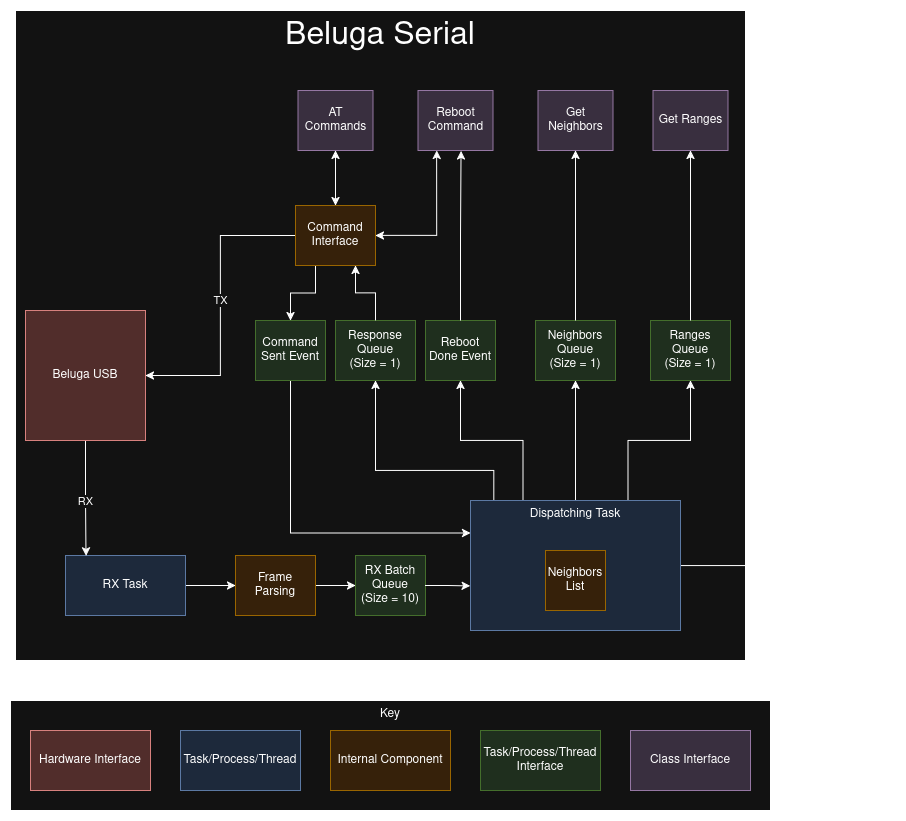

The diagram above was exported from draw.io. Its source (the exported page's mxGraphModel, read from the mxfile embedded in the PNG):
<mxGraphModel dx="2265" dy="1293" grid="1" gridSize="10" guides="1" tooltips="1" connect="1" arrows="1" fold="1" page="1" pageScale="1" pageWidth="850" pageHeight="1100" math="0" shadow="0">
  <root>
    <mxCell id="0" />
    <mxCell id="1" parent="0" />
    <mxCell id="b6ZTOprJLGGMBQ5NOJ0U-18" value="" style="group" parent="1" connectable="0" vertex="1">
      <mxGeometry x="45" y="820" width="760" height="110" as="geometry" />
    </mxCell>
    <mxCell id="b6ZTOprJLGGMBQ5NOJ0U-8" value="Key" style="rounded=0;whiteSpace=wrap;html=1;verticalAlign=top;" parent="b6ZTOprJLGGMBQ5NOJ0U-18" vertex="1">
      <mxGeometry width="760" height="110" as="geometry" />
    </mxCell>
    <mxCell id="b6ZTOprJLGGMBQ5NOJ0U-4" value="Hardware Interface" style="rounded=0;whiteSpace=wrap;html=1;fillColor=#f8cecc;strokeColor=#b85450;" parent="b6ZTOprJLGGMBQ5NOJ0U-18" vertex="1">
      <mxGeometry x="20" y="30" width="120" height="60" as="geometry" />
    </mxCell>
    <mxCell id="b6ZTOprJLGGMBQ5NOJ0U-5" value="Task/Process/Thread" style="rounded=0;whiteSpace=wrap;html=1;fillColor=#dae8fc;strokeColor=#6c8ebf;" parent="b6ZTOprJLGGMBQ5NOJ0U-18" vertex="1">
      <mxGeometry x="170" y="30" width="120" height="60" as="geometry" />
    </mxCell>
    <mxCell id="b6ZTOprJLGGMBQ5NOJ0U-6" value="Internal Component" style="rounded=0;whiteSpace=wrap;html=1;fillColor=#ffe6cc;strokeColor=#d79b00;" parent="b6ZTOprJLGGMBQ5NOJ0U-18" vertex="1">
      <mxGeometry x="320" y="30" width="120" height="60" as="geometry" />
    </mxCell>
    <mxCell id="b6ZTOprJLGGMBQ5NOJ0U-7" value="Task/Process/Thread Interface" style="rounded=0;whiteSpace=wrap;html=1;fillColor=#d5e8d4;strokeColor=#82b366;" parent="b6ZTOprJLGGMBQ5NOJ0U-18" vertex="1">
      <mxGeometry x="470" y="30" width="120" height="60" as="geometry" />
    </mxCell>
    <mxCell id="b6ZTOprJLGGMBQ5NOJ0U-17" value="Class Interface" style="rounded=0;whiteSpace=wrap;html=1;fillColor=#e1d5e7;strokeColor=#9673a6;" parent="b6ZTOprJLGGMBQ5NOJ0U-18" vertex="1">
      <mxGeometry x="620" y="30" width="120" height="60" as="geometry" />
    </mxCell>
    <mxCell id="b6ZTOprJLGGMBQ5NOJ0U-19" value="" style="group" parent="1" connectable="0" vertex="1">
      <mxGeometry x="50" y="130" width="730" height="650" as="geometry" />
    </mxCell>
    <mxCell id="b6ZTOprJLGGMBQ5NOJ0U-16" value="Beluga Serial" style="rounded=0;whiteSpace=wrap;html=1;verticalAlign=top;fontSize=32;" parent="b6ZTOprJLGGMBQ5NOJ0U-19" vertex="1">
      <mxGeometry width="730" height="650" as="geometry" />
    </mxCell>
    <mxCell id="e_DFlBqxSOS_8Y5adwmL-2" value="" style="edgeStyle=orthogonalEdgeStyle;rounded=0;orthogonalLoop=1;jettySize=auto;html=1;" edge="1" parent="b6ZTOprJLGGMBQ5NOJ0U-19" source="6tTx8PuYqlJYidxyTvxT-1" target="e_DFlBqxSOS_8Y5adwmL-1">
      <mxGeometry relative="1" as="geometry" />
    </mxCell>
    <mxCell id="6tTx8PuYqlJYidxyTvxT-1" value="RX Task" style="rounded=0;whiteSpace=wrap;html=1;fillColor=#dae8fc;strokeColor=#6c8ebf;" parent="b6ZTOprJLGGMBQ5NOJ0U-19" vertex="1">
      <mxGeometry x="50" y="545" width="120" height="60" as="geometry" />
    </mxCell>
    <mxCell id="6tTx8PuYqlJYidxyTvxT-42" style="edgeStyle=orthogonalEdgeStyle;rounded=0;orthogonalLoop=1;jettySize=auto;html=1;entryX=0.171;entryY=0.005;entryDx=0;entryDy=0;entryPerimeter=0;" parent="b6ZTOprJLGGMBQ5NOJ0U-19" source="6tTx8PuYqlJYidxyTvxT-2" target="6tTx8PuYqlJYidxyTvxT-1" edge="1">
      <mxGeometry relative="1" as="geometry">
        <mxPoint x="70" y="540" as="targetPoint" />
      </mxGeometry>
    </mxCell>
    <mxCell id="b6ZTOprJLGGMBQ5NOJ0U-3" value="RX" style="edgeLabel;html=1;align=center;verticalAlign=middle;resizable=0;points=[];" parent="6tTx8PuYqlJYidxyTvxT-42" connectable="0" vertex="1">
      <mxGeometry x="-0.399" y="1" relative="1" as="geometry">
        <mxPoint x="-1" y="26" as="offset" />
      </mxGeometry>
    </mxCell>
    <mxCell id="6tTx8PuYqlJYidxyTvxT-2" value="Beluga USB" style="rounded=0;whiteSpace=wrap;html=1;fillColor=#f8cecc;strokeColor=#b85450;" parent="b6ZTOprJLGGMBQ5NOJ0U-19" vertex="1">
      <mxGeometry x="10" y="300" width="120" height="130" as="geometry" />
    </mxCell>
    <mxCell id="6tTx8PuYqlJYidxyTvxT-3" value="&lt;div&gt;RX Batch Queue&lt;br&gt;&lt;/div&gt;&lt;div&gt;(Size = 10)&lt;br&gt;&lt;/div&gt;" style="rounded=0;whiteSpace=wrap;html=1;fillColor=#d5e8d4;strokeColor=#82b366;" parent="b6ZTOprJLGGMBQ5NOJ0U-19" vertex="1">
      <mxGeometry x="340" y="545" width="70" height="60" as="geometry" />
    </mxCell>
    <mxCell id="6tTx8PuYqlJYidxyTvxT-35" style="edgeStyle=orthogonalEdgeStyle;rounded=0;orthogonalLoop=1;jettySize=auto;html=1;exitX=0.111;exitY=0.002;exitDx=0;exitDy=0;entryX=0.5;entryY=1;entryDx=0;entryDy=0;exitPerimeter=0;" parent="b6ZTOprJLGGMBQ5NOJ0U-19" source="6tTx8PuYqlJYidxyTvxT-5" target="6tTx8PuYqlJYidxyTvxT-22" edge="1">
      <mxGeometry relative="1" as="geometry">
        <Array as="points">
          <mxPoint x="478" y="460" />
          <mxPoint x="360" y="460" />
        </Array>
      </mxGeometry>
    </mxCell>
    <mxCell id="6tTx8PuYqlJYidxyTvxT-36" style="edgeStyle=orthogonalEdgeStyle;rounded=0;orthogonalLoop=1;jettySize=auto;html=1;exitX=0.25;exitY=0;exitDx=0;exitDy=0;entryX=0.5;entryY=1;entryDx=0;entryDy=0;" parent="b6ZTOprJLGGMBQ5NOJ0U-19" source="6tTx8PuYqlJYidxyTvxT-5" target="6tTx8PuYqlJYidxyTvxT-25" edge="1">
      <mxGeometry relative="1" as="geometry" />
    </mxCell>
    <mxCell id="6tTx8PuYqlJYidxyTvxT-37" style="edgeStyle=orthogonalEdgeStyle;rounded=0;orthogonalLoop=1;jettySize=auto;html=1;entryX=0.5;entryY=1;entryDx=0;entryDy=0;" parent="b6ZTOprJLGGMBQ5NOJ0U-19" source="6tTx8PuYqlJYidxyTvxT-5" target="6tTx8PuYqlJYidxyTvxT-20" edge="1">
      <mxGeometry relative="1" as="geometry" />
    </mxCell>
    <mxCell id="6tTx8PuYqlJYidxyTvxT-38" style="edgeStyle=orthogonalEdgeStyle;rounded=0;orthogonalLoop=1;jettySize=auto;html=1;exitX=0.75;exitY=0;exitDx=0;exitDy=0;entryX=0.5;entryY=1;entryDx=0;entryDy=0;" parent="b6ZTOprJLGGMBQ5NOJ0U-19" source="6tTx8PuYqlJYidxyTvxT-5" target="6tTx8PuYqlJYidxyTvxT-18" edge="1">
      <mxGeometry relative="1" as="geometry" />
    </mxCell>
    <mxCell id="b6ZTOprJLGGMBQ5NOJ0U-21" style="edgeStyle=orthogonalEdgeStyle;rounded=0;orthogonalLoop=1;jettySize=auto;html=1;exitX=1;exitY=0.5;exitDx=0;exitDy=0;" parent="b6ZTOprJLGGMBQ5NOJ0U-19" source="6tTx8PuYqlJYidxyTvxT-5" edge="1">
      <mxGeometry relative="1" as="geometry">
        <mxPoint x="810" y="554.9310344827586" as="targetPoint" />
      </mxGeometry>
    </mxCell>
    <mxCell id="6tTx8PuYqlJYidxyTvxT-5" value="Dispatching Task" style="rounded=0;whiteSpace=wrap;html=1;fillColor=#dae8fc;strokeColor=#6c8ebf;verticalAlign=top;" parent="b6ZTOprJLGGMBQ5NOJ0U-19" vertex="1">
      <mxGeometry x="455" y="490" width="210" height="130" as="geometry" />
    </mxCell>
    <mxCell id="6tTx8PuYqlJYidxyTvxT-6" value="Neighbors List" style="rounded=0;whiteSpace=wrap;html=1;fillColor=#ffe6cc;strokeColor=#d79b00;" parent="b6ZTOprJLGGMBQ5NOJ0U-19" vertex="1">
      <mxGeometry x="530" y="540" width="60" height="60" as="geometry" />
    </mxCell>
    <mxCell id="6tTx8PuYqlJYidxyTvxT-18" value="&lt;div&gt;Ranges Queue&lt;/div&gt;&lt;div&gt;(Size = 1)&lt;br&gt;&lt;/div&gt;" style="rounded=0;whiteSpace=wrap;html=1;fillColor=#d5e8d4;strokeColor=#82b366;" parent="b6ZTOprJLGGMBQ5NOJ0U-19" vertex="1">
      <mxGeometry x="635" y="310" width="80" height="60" as="geometry" />
    </mxCell>
    <mxCell id="6tTx8PuYqlJYidxyTvxT-20" value="&lt;div&gt;Neighbors Queue&lt;/div&gt;&lt;div&gt;(Size = 1)&lt;br&gt;&lt;/div&gt;" style="rounded=0;whiteSpace=wrap;html=1;fillColor=#d5e8d4;strokeColor=#82b366;" parent="b6ZTOprJLGGMBQ5NOJ0U-19" vertex="1">
      <mxGeometry x="520" y="310" width="80" height="60" as="geometry" />
    </mxCell>
    <mxCell id="6tTx8PuYqlJYidxyTvxT-22" value="&lt;div&gt;Response Queue&lt;/div&gt;&lt;div&gt;(Size = 1)&lt;br&gt;&lt;/div&gt;" style="rounded=0;whiteSpace=wrap;html=1;fillColor=#d5e8d4;strokeColor=#82b366;" parent="b6ZTOprJLGGMBQ5NOJ0U-19" vertex="1">
      <mxGeometry x="320" y="310" width="80" height="60" as="geometry" />
    </mxCell>
    <mxCell id="6tTx8PuYqlJYidxyTvxT-34" style="edgeStyle=orthogonalEdgeStyle;rounded=0;orthogonalLoop=1;jettySize=auto;html=1;exitX=0.5;exitY=1;exitDx=0;exitDy=0;entryX=0;entryY=0.25;entryDx=0;entryDy=0;" parent="b6ZTOprJLGGMBQ5NOJ0U-19" source="6tTx8PuYqlJYidxyTvxT-24" target="6tTx8PuYqlJYidxyTvxT-5" edge="1">
      <mxGeometry relative="1" as="geometry" />
    </mxCell>
    <mxCell id="6tTx8PuYqlJYidxyTvxT-24" value="Command Sent Event" style="rounded=0;whiteSpace=wrap;html=1;fillColor=#d5e8d4;strokeColor=#82b366;" parent="b6ZTOprJLGGMBQ5NOJ0U-19" vertex="1">
      <mxGeometry x="240" y="310" width="70" height="60" as="geometry" />
    </mxCell>
    <mxCell id="6tTx8PuYqlJYidxyTvxT-25" value="Reboot Done Event" style="rounded=0;whiteSpace=wrap;html=1;fillColor=#d5e8d4;strokeColor=#82b366;" parent="b6ZTOprJLGGMBQ5NOJ0U-19" vertex="1">
      <mxGeometry x="410" y="310" width="70" height="60" as="geometry" />
    </mxCell>
    <mxCell id="6tTx8PuYqlJYidxyTvxT-27" style="edgeStyle=orthogonalEdgeStyle;rounded=0;orthogonalLoop=1;jettySize=auto;html=1;entryX=0.75;entryY=1;entryDx=0;entryDy=0;" parent="b6ZTOprJLGGMBQ5NOJ0U-19" source="6tTx8PuYqlJYidxyTvxT-22" target="6tTx8PuYqlJYidxyTvxT-26" edge="1">
      <mxGeometry relative="1" as="geometry" />
    </mxCell>
    <mxCell id="6tTx8PuYqlJYidxyTvxT-28" style="edgeStyle=orthogonalEdgeStyle;rounded=0;orthogonalLoop=1;jettySize=auto;html=1;exitX=0.25;exitY=1;exitDx=0;exitDy=0;entryX=0.5;entryY=0;entryDx=0;entryDy=0;" parent="b6ZTOprJLGGMBQ5NOJ0U-19" source="6tTx8PuYqlJYidxyTvxT-26" target="6tTx8PuYqlJYidxyTvxT-24" edge="1">
      <mxGeometry relative="1" as="geometry" />
    </mxCell>
    <mxCell id="6tTx8PuYqlJYidxyTvxT-32" style="edgeStyle=orthogonalEdgeStyle;rounded=0;orthogonalLoop=1;jettySize=auto;html=1;exitX=1;exitY=0.5;exitDx=0;exitDy=0;entryX=-0.001;entryY=0.657;entryDx=0;entryDy=0;entryPerimeter=0;" parent="b6ZTOprJLGGMBQ5NOJ0U-19" source="6tTx8PuYqlJYidxyTvxT-3" target="6tTx8PuYqlJYidxyTvxT-5" edge="1">
      <mxGeometry relative="1" as="geometry" />
    </mxCell>
    <mxCell id="6tTx8PuYqlJYidxyTvxT-39" style="edgeStyle=orthogonalEdgeStyle;rounded=0;orthogonalLoop=1;jettySize=auto;html=1;entryX=0.5;entryY=1;entryDx=0;entryDy=0;" parent="b6ZTOprJLGGMBQ5NOJ0U-19" source="6tTx8PuYqlJYidxyTvxT-20" target="b6ZTOprJLGGMBQ5NOJ0U-12" edge="1">
      <mxGeometry relative="1" as="geometry">
        <mxPoint x="560" y="255" as="targetPoint" />
      </mxGeometry>
    </mxCell>
    <mxCell id="6tTx8PuYqlJYidxyTvxT-40" style="edgeStyle=orthogonalEdgeStyle;rounded=0;orthogonalLoop=1;jettySize=auto;html=1;entryX=0.5;entryY=1;entryDx=0;entryDy=0;" parent="b6ZTOprJLGGMBQ5NOJ0U-19" source="6tTx8PuYqlJYidxyTvxT-18" target="b6ZTOprJLGGMBQ5NOJ0U-13" edge="1">
      <mxGeometry relative="1" as="geometry">
        <mxPoint x="675" y="255" as="targetPoint" />
      </mxGeometry>
    </mxCell>
    <mxCell id="b6ZTOprJLGGMBQ5NOJ0U-1" style="edgeStyle=orthogonalEdgeStyle;rounded=0;orthogonalLoop=1;jettySize=auto;html=1;exitX=0;exitY=0.5;exitDx=0;exitDy=0;entryX=1;entryY=0.5;entryDx=0;entryDy=0;" parent="b6ZTOprJLGGMBQ5NOJ0U-19" source="6tTx8PuYqlJYidxyTvxT-26" target="6tTx8PuYqlJYidxyTvxT-2" edge="1">
      <mxGeometry relative="1" as="geometry" />
    </mxCell>
    <mxCell id="b6ZTOprJLGGMBQ5NOJ0U-2" value="TX" style="edgeLabel;html=1;align=center;verticalAlign=middle;resizable=0;points=[];" parent="b6ZTOprJLGGMBQ5NOJ0U-1" connectable="0" vertex="1">
      <mxGeometry x="-0.0354" relative="1" as="geometry">
        <mxPoint as="offset" />
      </mxGeometry>
    </mxCell>
    <mxCell id="b6ZTOprJLGGMBQ5NOJ0U-14" style="edgeStyle=orthogonalEdgeStyle;rounded=0;orthogonalLoop=1;jettySize=auto;html=1;entryX=0.5;entryY=0;entryDx=0;entryDy=0;startArrow=classic;startFill=1;" parent="b6ZTOprJLGGMBQ5NOJ0U-19" source="b6ZTOprJLGGMBQ5NOJ0U-10" target="6tTx8PuYqlJYidxyTvxT-26" edge="1">
      <mxGeometry relative="1" as="geometry" />
    </mxCell>
    <mxCell id="b6ZTOprJLGGMBQ5NOJ0U-10" value="AT Commands" style="rounded=0;whiteSpace=wrap;html=1;fillColor=#e1d5e7;strokeColor=#9673a6;" parent="b6ZTOprJLGGMBQ5NOJ0U-19" vertex="1">
      <mxGeometry x="282.5" y="80" width="75" height="60" as="geometry" />
    </mxCell>
    <mxCell id="b6ZTOprJLGGMBQ5NOJ0U-11" value="Reboot Command" style="rounded=0;whiteSpace=wrap;html=1;fillColor=#e1d5e7;strokeColor=#9673a6;" parent="b6ZTOprJLGGMBQ5NOJ0U-19" vertex="1">
      <mxGeometry x="402.5" y="80" width="75" height="60" as="geometry" />
    </mxCell>
    <mxCell id="b6ZTOprJLGGMBQ5NOJ0U-12" value="Get Neighbors" style="rounded=0;whiteSpace=wrap;html=1;fillColor=#e1d5e7;strokeColor=#9673a6;" parent="b6ZTOprJLGGMBQ5NOJ0U-19" vertex="1">
      <mxGeometry x="522.5" y="80" width="75" height="60" as="geometry" />
    </mxCell>
    <mxCell id="b6ZTOprJLGGMBQ5NOJ0U-13" value="Get Ranges" style="rounded=0;whiteSpace=wrap;html=1;fillColor=#e1d5e7;strokeColor=#9673a6;" parent="b6ZTOprJLGGMBQ5NOJ0U-19" vertex="1">
      <mxGeometry x="637.5" y="80" width="75" height="60" as="geometry" />
    </mxCell>
    <mxCell id="6tTx8PuYqlJYidxyTvxT-26" value="Command Interface" style="rounded=0;whiteSpace=wrap;html=1;fillColor=#ffe6cc;strokeColor=#d79b00;" parent="b6ZTOprJLGGMBQ5NOJ0U-19" vertex="1">
      <mxGeometry x="280" y="195" width="80" height="60" as="geometry" />
    </mxCell>
    <mxCell id="6tTx8PuYqlJYidxyTvxT-30" style="edgeStyle=orthogonalEdgeStyle;rounded=0;orthogonalLoop=1;jettySize=auto;html=1;entryX=1;entryY=0.5;entryDx=0;entryDy=0;startArrow=classic;startFill=1;exitX=0.25;exitY=1;exitDx=0;exitDy=0;" parent="b6ZTOprJLGGMBQ5NOJ0U-19" source="b6ZTOprJLGGMBQ5NOJ0U-11" target="6tTx8PuYqlJYidxyTvxT-26" edge="1">
      <mxGeometry relative="1" as="geometry">
        <mxPoint x="400" y="225.00000000000023" as="sourcePoint" />
      </mxGeometry>
    </mxCell>
    <mxCell id="b6ZTOprJLGGMBQ5NOJ0U-15" style="edgeStyle=orthogonalEdgeStyle;rounded=0;orthogonalLoop=1;jettySize=auto;html=1;entryX=0.574;entryY=1.006;entryDx=0;entryDy=0;entryPerimeter=0;" parent="b6ZTOprJLGGMBQ5NOJ0U-19" source="6tTx8PuYqlJYidxyTvxT-25" target="b6ZTOprJLGGMBQ5NOJ0U-11" edge="1">
      <mxGeometry relative="1" as="geometry" />
    </mxCell>
    <mxCell id="e_DFlBqxSOS_8Y5adwmL-3" value="" style="edgeStyle=orthogonalEdgeStyle;rounded=0;orthogonalLoop=1;jettySize=auto;html=1;" edge="1" parent="b6ZTOprJLGGMBQ5NOJ0U-19" source="e_DFlBqxSOS_8Y5adwmL-1" target="6tTx8PuYqlJYidxyTvxT-3">
      <mxGeometry relative="1" as="geometry" />
    </mxCell>
    <mxCell id="e_DFlBqxSOS_8Y5adwmL-1" value="&lt;div&gt;Frame&lt;/div&gt;&lt;div&gt;Parsing&lt;/div&gt;" style="rounded=0;whiteSpace=wrap;html=1;fillColor=#ffe6cc;strokeColor=#d79b00;" vertex="1" parent="b6ZTOprJLGGMBQ5NOJ0U-19">
      <mxGeometry x="220" y="545" width="80" height="60" as="geometry" />
    </mxCell>
    <mxCell id="b6ZTOprJLGGMBQ5NOJ0U-22" value="&lt;div&gt;SIGUSR1&lt;/div&gt;" style="text;html=1;align=center;verticalAlign=middle;resizable=0;points=[];autosize=1;strokeColor=none;fillColor=none;" parent="1" vertex="1">
      <mxGeometry x="850" y="670" width="80" height="30" as="geometry" />
    </mxCell>
    <mxCell id="b6ZTOprJLGGMBQ5NOJ0U-23" value="&lt;div&gt;SIGUSR1&lt;/div&gt;" style="text;html=1;align=center;verticalAlign=middle;resizable=0;points=[];autosize=1;strokeColor=none;fillColor=none;" parent="1" vertex="1">
      <mxGeometry x="850" y="670" width="80" height="30" as="geometry" />
    </mxCell>
  </root>
</mxGraphModel>